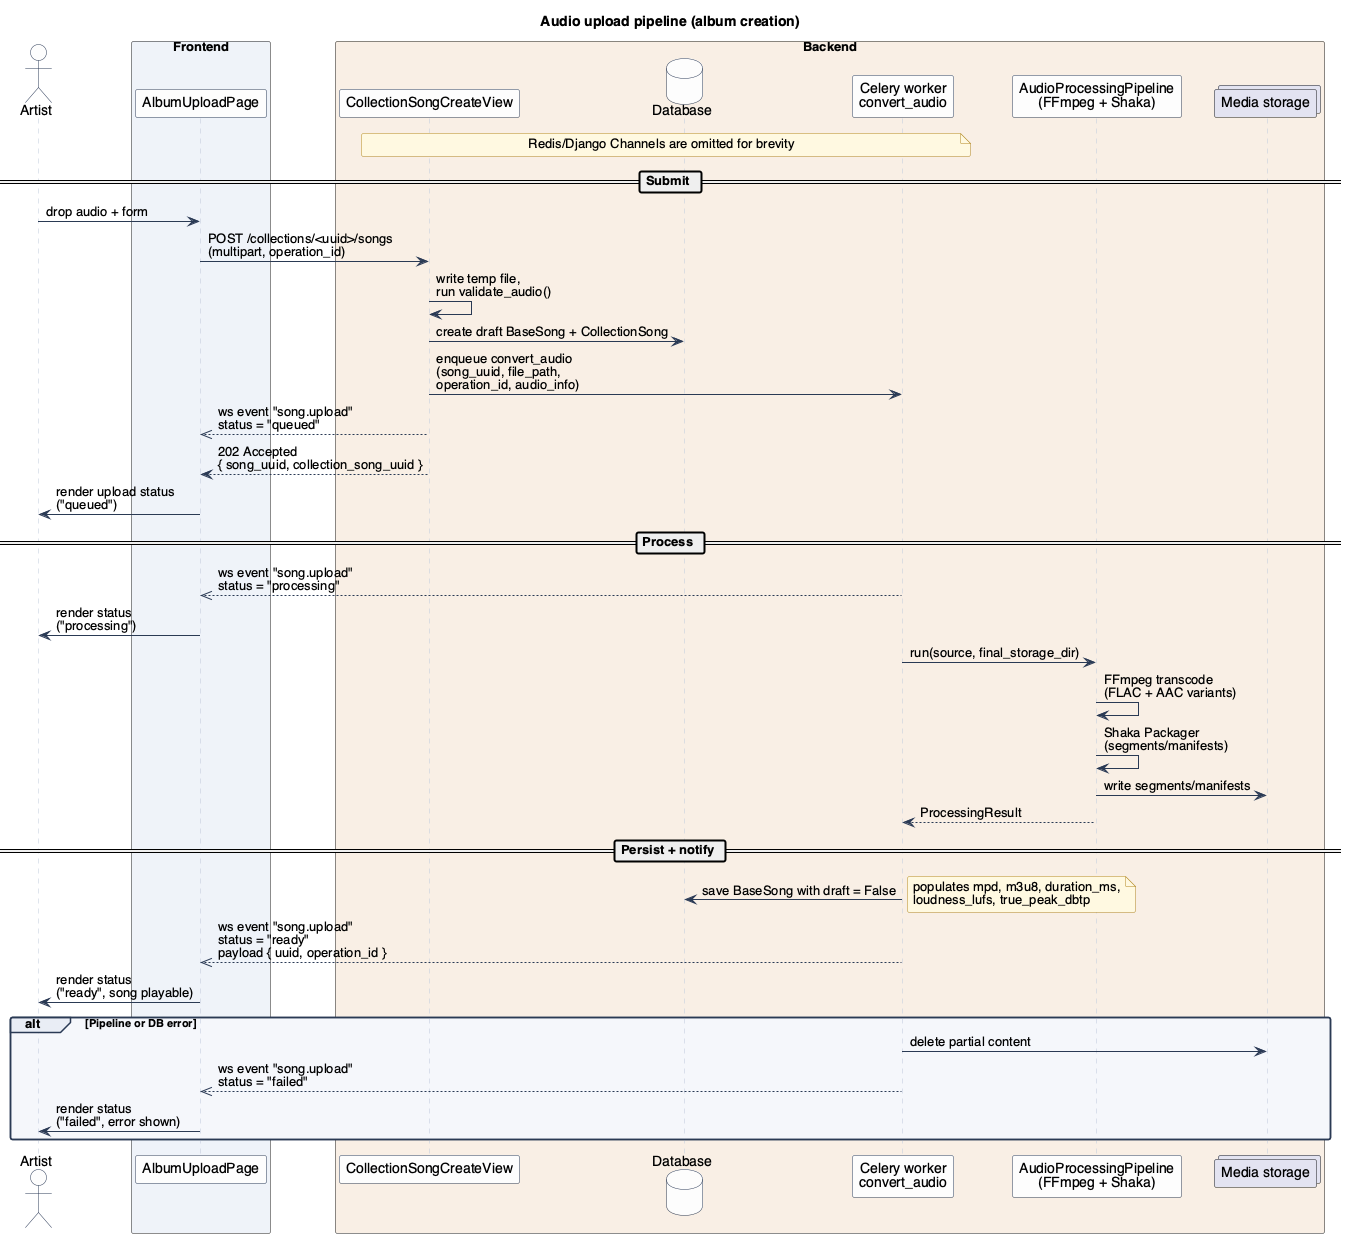

The diagram above was rendered by PlantUML. Its source (embedded in the PNG):
@startuml AudioUploadFlow

!include ../_style.puml

title Audio upload pipeline (album creation)

actor Artist as artist

box "Frontend" #EEF2F8
participant "AlbumUploadPage" as frontend
end box

box "Backend" #F8EFE5
participant "CollectionSongCreateView" as backend
database "Database" as database
participant "Celery worker\nconvert_audio" as worker
participant "AudioProcessingPipeline\n(FFmpeg + Shaka)" as audio_pipeline
collections "Media storage" as media_storage
end box

note over backend, worker
Redis/Django Channels are omitted for brevity
end note

== Submit ==
artist -> frontend : drop audio + form
frontend -> backend : POST /collections/<uuid>/songs\n(multipart, operation_id)
backend -> backend : write temp file,\nrun validate_audio()
backend -> database : create draft BaseSong + CollectionSong
backend -> worker : enqueue convert_audio\n(song_uuid, file_path,\noperation_id, audio_info)
backend -->> frontend : ws event "song.upload"\nstatus = "queued"
backend --> frontend : 202 Accepted\n{ song_uuid, collection_song_uuid }
frontend -> artist : render upload status\n("queued")

== Process ==
worker -->> frontend : ws event "song.upload"\nstatus = "processing"
frontend -> artist : render status\n("processing")
worker -> audio_pipeline : run(source, final_storage_dir)
audio_pipeline -> audio_pipeline : FFmpeg transcode\n(FLAC + AAC variants)
audio_pipeline -> audio_pipeline : Shaka Packager\n(segments/manifests)
audio_pipeline -> media_storage : write segments/manifests
audio_pipeline --> worker : ProcessingResult

== Persist + notify ==
worker -> database : save BaseSong with draft = False
note right
populates mpd, m3u8, duration_ms,
loudness_lufs, true_peak_dbtp
end note
worker -->> frontend : ws event "song.upload"\nstatus = "ready"\npayload { uuid, operation_id }
frontend -> artist : render status\n("ready", song playable)

alt Pipeline or DB error
worker -> media_storage : delete partial content
worker -->> frontend : ws event "song.upload"\nstatus = "failed"
frontend -> artist : render status\n("failed", error shown)
end

@enduml